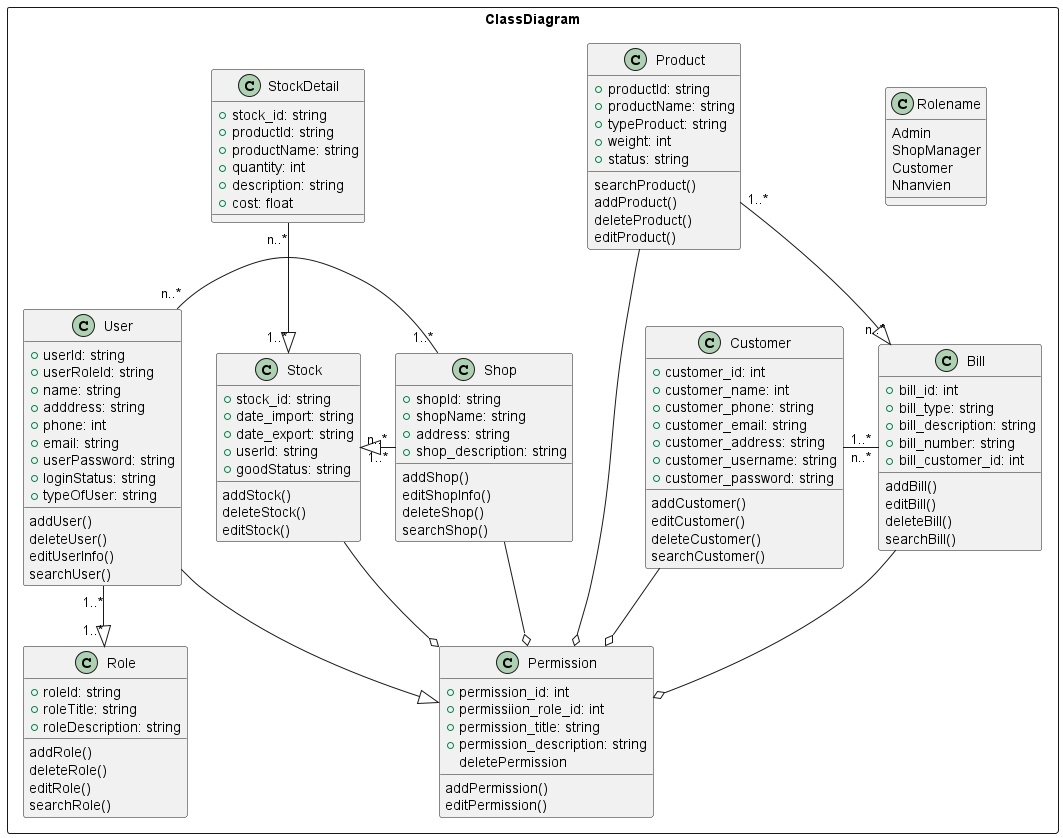

The diagram above was rendered by PlantUML. Its source (embedded in the PNG):
@startuml ClassDiagram 


rectangle "ClassDiagram" {
   class User {
      +userId: string
      +userRoleId: string
      +name: string
      +adddress: string
      +phone: int
      +email: string
      +userPassword: string
      +loginStatus: string
      +typeOfUser: string
      addUser()
      deleteUser()
      editUserInfo()
      searchUser()
   }
   

   class Role {
      +roleId: string
      +roleTitle: string
      +roleDescription: string
      addRole()
      deleteRole()
      editRole()
      searchRole()
   }

   class Rolename {
      Admin 
      ShopManager
      Customer 
      Nhanvien
   }

   class Permission {
      +permission_id: int
      +permissiion_role_id: int
      +permission_title: string
      +permission_description: string
      addPermission()
      deletePermission
      editPermission()
   }


   class Product {
      +productId: string
      +productName: string
      +typeProduct: string
      +weight: int
      +status: string
      searchProduct()
      addProduct()
      deleteProduct()
      editProduct()
   } 

   class Stock {
      +stock_id: string
      +date_import: string
      +date_export: string
      +userId: string
      +goodStatus: string
      addStock()
      deleteStock()
      editStock()
   }

   class StockDetail {
      +stock_id: string
      +productId: string
      +productName: string
      +quantity: int
      +description: string
      +cost: float
   }


   class Shop {
      +shopId: string
      +shopName: string
      +address: string
      +shop_description: string
      addShop()
      editShopInfo()
      deleteShop()
      searchShop()
   }

   class Bill {
      +bill_id: int
      +bill_type: string
      +bill_description: string
      +bill_number: string
      +bill_customer_id: int
      addBill()
      editBill()
      deleteBill()
      searchBill()
   }

   class Customer {
      +customer_id: int
      +customer_name: int
      +customer_phone: string
      +customer_email: string
      +customer_address: string
      +customer_username: string
      +customer_password: string
      addCustomer()
      editCustomer()
      deleteCustomer()
      searchCustomer()
   }

   User "1..*" --|> "1..*" Role
   User --|> Permission

   Stock --o Permission
   Product --o Permission
   Shop --o Permission
   Bill --o Permission
   Customer --o Permission

   StockDetail "n..*" --|> "1..*" Stock
   

   Customer "1..*" - "n..*" Bill
   Shop "1..*" - "n..*" User
   Stock "n..*" <|- "1..*" Shop
   Product "1..*" --|> "n..*" Bill

}
@enduml